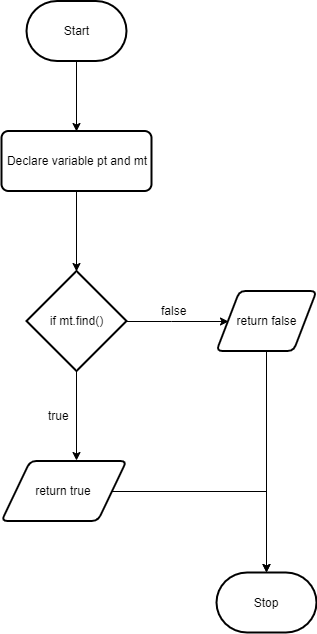

The diagram above was exported from draw.io. Its source (the exported page's mxGraphModel, read from the mxfile embedded in the PNG):
<mxGraphModel dx="1264" dy="592" grid="1" gridSize="10" guides="1" tooltips="1" connect="1" arrows="1" fold="1" page="1" pageScale="1" pageWidth="850" pageHeight="1100" math="0" shadow="0">
  <root>
    <mxCell id="bs8PtBjcimI5m1dM3eMb-0" />
    <mxCell id="bs8PtBjcimI5m1dM3eMb-1" parent="bs8PtBjcimI5m1dM3eMb-0" />
    <mxCell id="36vCMxZrDnOeAqnYeylN-1" style="edgeStyle=orthogonalEdgeStyle;rounded=0;orthogonalLoop=1;jettySize=auto;html=1;entryX=0.5;entryY=0;entryDx=0;entryDy=0;" parent="bs8PtBjcimI5m1dM3eMb-1" source="553ZlREbVuxbvBKhXClZ-0" target="36vCMxZrDnOeAqnYeylN-0" edge="1">
      <mxGeometry relative="1" as="geometry" />
    </mxCell>
    <mxCell id="553ZlREbVuxbvBKhXClZ-0" value="Start" style="strokeWidth=2;html=1;shape=mxgraph.flowchart.terminator;whiteSpace=wrap;" parent="bs8PtBjcimI5m1dM3eMb-1" vertex="1">
      <mxGeometry x="292" y="288.5" width="100" height="60" as="geometry" />
    </mxCell>
    <mxCell id="0xfU6Axi7bZx9_gI_uj4-3" style="edgeStyle=orthogonalEdgeStyle;rounded=0;orthogonalLoop=1;jettySize=auto;html=1;entryX=0.5;entryY=0;entryDx=0;entryDy=0;entryPerimeter=0;" parent="bs8PtBjcimI5m1dM3eMb-1" source="36vCMxZrDnOeAqnYeylN-0" target="0xfU6Axi7bZx9_gI_uj4-2" edge="1">
      <mxGeometry relative="1" as="geometry" />
    </mxCell>
    <mxCell id="36vCMxZrDnOeAqnYeylN-0" value="Declare variable pt and mt" style="rounded=1;whiteSpace=wrap;html=1;absoluteArcSize=1;arcSize=14;strokeWidth=2;" parent="bs8PtBjcimI5m1dM3eMb-1" vertex="1">
      <mxGeometry x="267" y="418.5" width="150" height="60" as="geometry" />
    </mxCell>
    <mxCell id="nSMmW0LG-MVRDqw_PdqP-3" style="edgeStyle=orthogonalEdgeStyle;rounded=0;orthogonalLoop=1;jettySize=auto;html=1;entryX=0.5;entryY=0;entryDx=0;entryDy=0;entryPerimeter=0;" parent="bs8PtBjcimI5m1dM3eMb-1" source="0xfU6Axi7bZx9_gI_uj4-1" target="nSMmW0LG-MVRDqw_PdqP-0" edge="1">
      <mxGeometry relative="1" as="geometry" />
    </mxCell>
    <mxCell id="0xfU6Axi7bZx9_gI_uj4-1" value="return true" style="shape=parallelogram;html=1;strokeWidth=2;perimeter=parallelogramPerimeter;whiteSpace=wrap;rounded=1;arcSize=12;size=0.23;" parent="bs8PtBjcimI5m1dM3eMb-1" vertex="1">
      <mxGeometry x="267" y="748.5" width="125" height="60" as="geometry" />
    </mxCell>
    <mxCell id="0xfU6Axi7bZx9_gI_uj4-7" style="edgeStyle=orthogonalEdgeStyle;rounded=0;orthogonalLoop=1;jettySize=auto;html=1;entryX=0.603;entryY=-0.003;entryDx=0;entryDy=0;entryPerimeter=0;" parent="bs8PtBjcimI5m1dM3eMb-1" source="0xfU6Axi7bZx9_gI_uj4-2" target="0xfU6Axi7bZx9_gI_uj4-1" edge="1">
      <mxGeometry relative="1" as="geometry" />
    </mxCell>
    <mxCell id="0xfU6Axi7bZx9_gI_uj4-10" style="edgeStyle=orthogonalEdgeStyle;rounded=0;orthogonalLoop=1;jettySize=auto;html=1;entryX=0;entryY=0.5;entryDx=0;entryDy=0;" parent="bs8PtBjcimI5m1dM3eMb-1" source="0xfU6Axi7bZx9_gI_uj4-2" target="0xfU6Axi7bZx9_gI_uj4-9" edge="1">
      <mxGeometry relative="1" as="geometry" />
    </mxCell>
    <mxCell id="0xfU6Axi7bZx9_gI_uj4-2" value="if mt.find()" style="strokeWidth=2;html=1;shape=mxgraph.flowchart.decision;whiteSpace=wrap;" parent="bs8PtBjcimI5m1dM3eMb-1" vertex="1">
      <mxGeometry x="292" y="558.5" width="100" height="100" as="geometry" />
    </mxCell>
    <mxCell id="0xfU6Axi7bZx9_gI_uj4-8" value="true" style="text;html=1;resizable=0;points=[];autosize=1;align=left;verticalAlign=top;spacingTop=-4;" parent="bs8PtBjcimI5m1dM3eMb-1" vertex="1">
      <mxGeometry x="312" y="693.5" width="40" height="20" as="geometry" />
    </mxCell>
    <mxCell id="nSMmW0LG-MVRDqw_PdqP-4" style="edgeStyle=orthogonalEdgeStyle;rounded=0;orthogonalLoop=1;jettySize=auto;html=1;entryX=0.5;entryY=0;entryDx=0;entryDy=0;entryPerimeter=0;" parent="bs8PtBjcimI5m1dM3eMb-1" source="0xfU6Axi7bZx9_gI_uj4-9" target="nSMmW0LG-MVRDqw_PdqP-0" edge="1">
      <mxGeometry relative="1" as="geometry" />
    </mxCell>
    <mxCell id="0xfU6Axi7bZx9_gI_uj4-9" value="return false" style="shape=parallelogram;html=1;strokeWidth=2;perimeter=parallelogramPerimeter;whiteSpace=wrap;rounded=1;arcSize=12;size=0.23;" parent="bs8PtBjcimI5m1dM3eMb-1" vertex="1">
      <mxGeometry x="482" y="578.5" width="100" height="60" as="geometry" />
    </mxCell>
    <mxCell id="0xfU6Axi7bZx9_gI_uj4-11" value="false" style="text;html=1;resizable=0;points=[];autosize=1;align=left;verticalAlign=top;spacingTop=-4;" parent="bs8PtBjcimI5m1dM3eMb-1" vertex="1">
      <mxGeometry x="424.5" y="588.5" width="40" height="20" as="geometry" />
    </mxCell>
    <mxCell id="nSMmW0LG-MVRDqw_PdqP-0" value="Stop" style="strokeWidth=2;html=1;shape=mxgraph.flowchart.terminator;whiteSpace=wrap;" parent="bs8PtBjcimI5m1dM3eMb-1" vertex="1">
      <mxGeometry x="482" y="860" width="100" height="60" as="geometry" />
    </mxCell>
  </root>
</mxGraphModel>